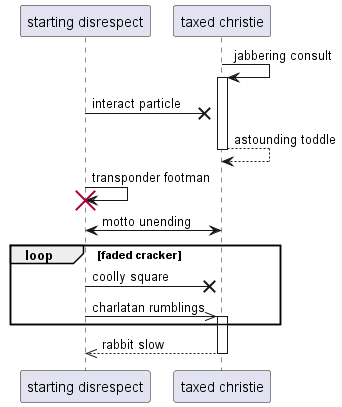

The diagram above was rendered by PlantUML. Its source (embedded in the PNG):
@startuml
participant "starting disrespect" as 0
participant "taxed christie" as 1
1 -> 1++ : jabbering consult
0 ->x 1: interact particle
return astounding toddle
0 -> 0!! : transponder footman
1 <-> 0: motto unending
loop faded cracker
0 ->x 1: coolly square
0 ->> 1++ : charlatan rumblings
end
return rabbit slow
@enduml